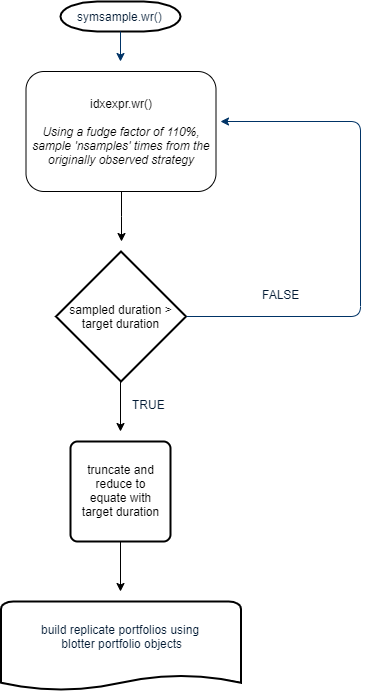

The diagram above was exported from draw.io. Its source (the exported page's mxGraphModel, read from the mxfile embedded in the PNG):
<mxGraphModel dx="1422" dy="745" grid="1" gridSize="10" guides="1" tooltips="1" connect="1" arrows="1" fold="1" page="1" pageScale="1" pageWidth="1169" pageHeight="827" background="#ffffff" math="0" shadow="0">
  <root>
    <mxCell id="0" />
    <mxCell id="1" parent="0" />
    <mxCell id="2" value="symsample.wr()" style="shape=mxgraph.flowchart.terminator;fillColor=#FFFFFF;strokeColor=#000000;strokeWidth=2;gradientColor=none;gradientDirection=north;fontColor=#001933;fontStyle=0;html=1;" parent="1" vertex="1">
      <mxGeometry x="580" y="60" width="120" height="30" as="geometry" />
    </mxCell>
    <mxCell id="7" style="fontColor=#001933;fontStyle=1;strokeColor=#003366;strokeWidth=1;html=1;" parent="1" source="2" edge="1">
      <mxGeometry relative="1" as="geometry">
        <mxPoint x="640" y="120" as="targetPoint" />
      </mxGeometry>
    </mxCell>
    <mxCell id="u0eYRd3-oFwLm_tQKUxz-18" value="" style="edgeStyle=orthogonalEdgeStyle;rounded=0;orthogonalLoop=1;jettySize=auto;html=1;" parent="1" source="Hl7O7SkqZF5o7iw38bw3-95" edge="1">
      <mxGeometry relative="1" as="geometry">
        <mxPoint x="641" y="300" as="targetPoint" />
      </mxGeometry>
    </mxCell>
    <mxCell id="Hl7O7SkqZF5o7iw38bw3-95" value="idxexpr.wr()&lt;br&gt;&lt;br&gt;&lt;i&gt;Using a fudge factor of 110%, sample 'nsamples' times from the originally observed strategy&lt;/i&gt;" style="rounded=1;whiteSpace=wrap;html=1;" parent="1" vertex="1">
      <mxGeometry x="545.5" y="130" width="190" height="120" as="geometry" />
    </mxCell>
    <mxCell id="Hl7O7SkqZF5o7iw38bw3-100" value="" style="shape=mxgraph.flowchart.document;fillColor=#FFFFFF;strokeColor=#000000;strokeWidth=2;gradientColor=none;gradientDirection=north;fontColor=#001933;fontStyle=0;html=1;" parent="1" vertex="1">
      <mxGeometry x="520.5" y="660" width="240" height="90" as="geometry" />
    </mxCell>
    <mxCell id="Hl7O7SkqZF5o7iw38bw3-101" value="&lt;span style=&quot;color: rgb(0 , 25 , 51) ; white-space: nowrap&quot;&gt;build replicate portfolios using &lt;br&gt;blotter portfolio objects&lt;/span&gt;" style="text;html=1;strokeColor=none;fillColor=none;align=center;verticalAlign=middle;whiteSpace=wrap;rounded=0;" parent="1" vertex="1">
      <mxGeometry x="527.5" y="660" width="225" height="70" as="geometry" />
    </mxCell>
    <mxCell id="UxIOYiE7lBf5zspXV5Sv-9" value="sampled duration &amp;gt; target duration" style="strokeWidth=2;html=1;shape=mxgraph.flowchart.decision;whiteSpace=wrap;" vertex="1" parent="1">
      <mxGeometry x="575.5" y="310" width="130" height="130" as="geometry" />
    </mxCell>
    <mxCell id="UxIOYiE7lBf5zspXV5Sv-11" value="" style="edgeStyle=elbowEdgeStyle;elbow=horizontal;fontColor=#001933;fontStyle=1;strokeColor=#003366;strokeWidth=1;html=1;exitX=1;exitY=0.5;exitDx=0;exitDy=0;exitPerimeter=0;" edge="1" parent="1" source="UxIOYiE7lBf5zspXV5Sv-9">
      <mxGeometry x="562" y="-93" width="100" height="100" as="geometry">
        <mxPoint x="590" y="297.5" as="sourcePoint" />
        <mxPoint x="740" y="180" as="targetPoint" />
        <Array as="points">
          <mxPoint x="880" y="350" />
        </Array>
      </mxGeometry>
    </mxCell>
    <mxCell id="UxIOYiE7lBf5zspXV5Sv-12" value="FALSE" style="text;fontColor=#001933;fontStyle=0;html=1;strokeColor=none;gradientColor=none;fillColor=none;strokeWidth=2;" vertex="1" parent="1">
      <mxGeometry x="780" y="340" width="40" height="26" as="geometry" />
    </mxCell>
    <mxCell id="UxIOYiE7lBf5zspXV5Sv-13" value="" style="rounded=1;whiteSpace=wrap;html=1;absoluteArcSize=1;arcSize=14;strokeWidth=2;" vertex="1" parent="1">
      <mxGeometry x="590" y="500" width="100" height="100" as="geometry" />
    </mxCell>
    <mxCell id="UxIOYiE7lBf5zspXV5Sv-14" value="" style="endArrow=classic;html=1;" edge="1" parent="1">
      <mxGeometry width="50" height="50" relative="1" as="geometry">
        <mxPoint x="640" y="440" as="sourcePoint" />
        <mxPoint x="640" y="490" as="targetPoint" />
      </mxGeometry>
    </mxCell>
    <mxCell id="UxIOYiE7lBf5zspXV5Sv-15" value="truncate and reduce to equate with target duration" style="text;html=1;whiteSpace=wrap;align=center;" vertex="1" parent="1">
      <mxGeometry x="597.5" y="515" width="85" height="70" as="geometry" />
    </mxCell>
    <mxCell id="UxIOYiE7lBf5zspXV5Sv-16" value="" style="endArrow=classic;html=1;" edge="1" parent="1">
      <mxGeometry width="50" height="50" relative="1" as="geometry">
        <mxPoint x="640" y="600" as="sourcePoint" />
        <mxPoint x="640" y="650" as="targetPoint" />
      </mxGeometry>
    </mxCell>
    <mxCell id="UxIOYiE7lBf5zspXV5Sv-17" value="TRUE" style="text;fontColor=#001933;fontStyle=0;html=1;strokeColor=none;gradientColor=none;fillColor=none;strokeWidth=2;" vertex="1" parent="1">
      <mxGeometry x="650" y="450" width="40" height="26" as="geometry" />
    </mxCell>
  </root>
</mxGraphModel>